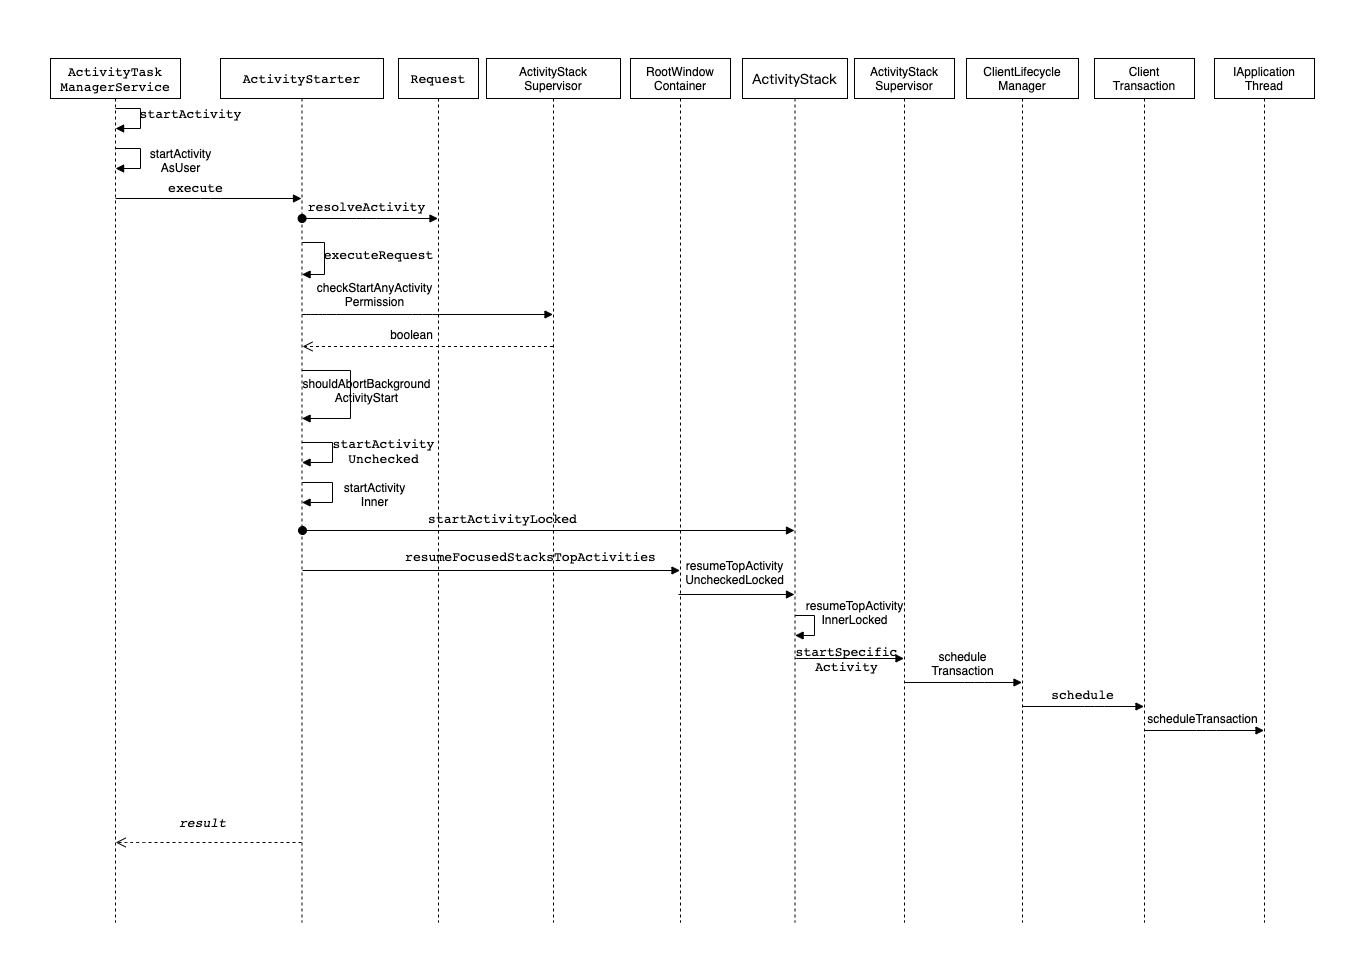

The diagram above was exported from draw.io. Its source (the exported page's mxGraphModel, read from the mxfile embedded in the PNG):
<mxGraphModel dx="378" dy="1424" grid="1" gridSize="8" guides="1" tooltips="1" connect="1" arrows="1" fold="1" page="1" pageScale="1" pageWidth="827" pageHeight="1169" math="0" shadow="0">
  <root>
    <mxCell id="WIyWlLk6GJQsqaUBKTNV-0" />
    <mxCell id="WIyWlLk6GJQsqaUBKTNV-1" parent="WIyWlLk6GJQsqaUBKTNV-0" />
    <mxCell id="S0rthxQ4podoH2BjtAxN-0" value="&lt;pre style=&quot;font-family: &amp;#34;jetbrains mono&amp;#34; , monospace ; font-size: 9.8pt&quot;&gt;ActivityTask&lt;br/&gt;ManagerService&lt;/pre&gt;" style="shape=umlLifeline;perimeter=lifelinePerimeter;whiteSpace=wrap;html=1;container=1;collapsible=0;recursiveResize=0;outlineConnect=0;" parent="WIyWlLk6GJQsqaUBKTNV-1" vertex="1">
      <mxGeometry x="60" width="130" height="864" as="geometry" />
    </mxCell>
    <mxCell id="S0rthxQ4podoH2BjtAxN-14" value="&lt;div&gt;startActivity&lt;/div&gt;&lt;div&gt;AsUser&lt;/div&gt;" style="text;html=1;align=center;verticalAlign=middle;resizable=0;points=[];autosize=1;" parent="S0rthxQ4podoH2BjtAxN-0" vertex="1">
      <mxGeometry x="90" y="87" width="80" height="30" as="geometry" />
    </mxCell>
    <mxCell id="S0rthxQ4podoH2BjtAxN-1" value="&lt;pre style=&quot;font-family: &amp;#34;jetbrains mono&amp;#34; , monospace ; font-size: 9.8pt&quot;&gt;ActivityStarter&lt;/pre&gt;" style="shape=umlLifeline;perimeter=lifelinePerimeter;whiteSpace=wrap;html=1;container=1;collapsible=0;recursiveResize=0;outlineConnect=0;" parent="WIyWlLk6GJQsqaUBKTNV-1" vertex="1">
      <mxGeometry x="230" width="163" height="864" as="geometry" />
    </mxCell>
    <mxCell id="S0rthxQ4podoH2BjtAxN-45" value="" style="html=1;verticalAlign=bottom;endArrow=open;dashed=1;endSize=8;" parent="S0rthxQ4podoH2BjtAxN-1" source="S0rthxQ4podoH2BjtAxN-40" edge="1">
      <mxGeometry x="0.1387" y="-16" relative="1" as="geometry">
        <mxPoint x="162" y="288" as="sourcePoint" />
        <mxPoint x="82" y="288" as="targetPoint" />
        <mxPoint as="offset" />
      </mxGeometry>
    </mxCell>
    <mxCell id="AvYsnzCp5kwPWLacn33O-4" value="" style="html=1;verticalAlign=bottom;startArrow=oval;startFill=1;endArrow=block;startSize=8;" parent="S0rthxQ4podoH2BjtAxN-1" target="AvYsnzCp5kwPWLacn33O-0" edge="1">
      <mxGeometry width="60" relative="1" as="geometry">
        <mxPoint x="82" y="472" as="sourcePoint" />
        <mxPoint x="142" y="472" as="targetPoint" />
      </mxGeometry>
    </mxCell>
    <mxCell id="wVc7h-T2qoWfQRaJCe2d-9" value="" style="html=1;verticalAlign=bottom;endArrow=block;" parent="S0rthxQ4podoH2BjtAxN-1" target="wVc7h-T2qoWfQRaJCe2d-5" edge="1">
      <mxGeometry width="80" relative="1" as="geometry">
        <mxPoint x="82" y="512" as="sourcePoint" />
        <mxPoint x="162" y="512" as="targetPoint" />
      </mxGeometry>
    </mxCell>
    <mxCell id="S0rthxQ4podoH2BjtAxN-7" value="&lt;pre style=&quot;font-family: &amp;#34;jetbrains mono&amp;#34; , monospace ; font-size: 9.8pt&quot;&gt;startActivity&lt;/pre&gt;" style="text;html=1;align=center;verticalAlign=middle;resizable=0;points=[];autosize=1;" parent="WIyWlLk6GJQsqaUBKTNV-1" vertex="1">
      <mxGeometry x="140" y="30" width="120" height="50" as="geometry" />
    </mxCell>
    <mxCell id="S0rthxQ4podoH2BjtAxN-3" value="" style="edgeStyle=orthogonalEdgeStyle;html=1;align=left;spacingLeft=2;endArrow=block;rounded=0;" parent="WIyWlLk6GJQsqaUBKTNV-1" source="S0rthxQ4podoH2BjtAxN-0" target="S0rthxQ4podoH2BjtAxN-0" edge="1">
      <mxGeometry relative="1" as="geometry">
        <mxPoint x="125" y="50" as="sourcePoint" />
        <Array as="points">
          <mxPoint x="150" y="50" />
          <mxPoint x="150" y="70" />
        </Array>
        <mxPoint x="130" y="70" as="targetPoint" />
      </mxGeometry>
    </mxCell>
    <mxCell id="S0rthxQ4podoH2BjtAxN-10" value="&lt;pre style=&quot;font-family: &amp;#34;jetbrains mono&amp;#34; , monospace ; font-size: 9.8pt&quot;&gt;&lt;br&gt;&lt;/pre&gt;" style="edgeStyle=orthogonalEdgeStyle;html=1;align=left;spacingLeft=2;endArrow=block;rounded=0;" parent="WIyWlLk6GJQsqaUBKTNV-1" source="S0rthxQ4podoH2BjtAxN-0" target="S0rthxQ4podoH2BjtAxN-0" edge="1">
      <mxGeometry relative="1" as="geometry">
        <mxPoint x="125" y="90" as="sourcePoint" />
        <Array as="points">
          <mxPoint x="150" y="90" />
          <mxPoint x="150" y="110" />
        </Array>
        <mxPoint x="130" y="110" as="targetPoint" />
      </mxGeometry>
    </mxCell>
    <mxCell id="S0rthxQ4podoH2BjtAxN-17" value="" style="html=1;verticalAlign=bottom;endArrow=block;" parent="WIyWlLk6GJQsqaUBKTNV-1" source="S0rthxQ4podoH2BjtAxN-0" target="S0rthxQ4podoH2BjtAxN-1" edge="1">
      <mxGeometry width="80" relative="1" as="geometry">
        <mxPoint x="140" y="130" as="sourcePoint" />
        <mxPoint x="220" y="130" as="targetPoint" />
        <Array as="points">
          <mxPoint x="220" y="140" />
        </Array>
      </mxGeometry>
    </mxCell>
    <mxCell id="S0rthxQ4podoH2BjtAxN-18" value="&lt;pre style=&quot;font-family: &amp;#34;jetbrains mono&amp;#34; , monospace ; font-size: 9.8pt&quot;&gt;execute&lt;/pre&gt;" style="text;html=1;align=center;verticalAlign=middle;resizable=0;points=[];autosize=1;" parent="WIyWlLk6GJQsqaUBKTNV-1" vertex="1">
      <mxGeometry x="170" y="104" width="70" height="50" as="geometry" />
    </mxCell>
    <mxCell id="S0rthxQ4podoH2BjtAxN-21" value="&lt;pre style=&quot;font-family: &amp;#34;jetbrains mono&amp;#34; , monospace ; font-size: 9.8pt&quot;&gt;&lt;span style=&quot;font-style: italic&quot;&gt;result&lt;/span&gt;&lt;/pre&gt;" style="text;html=1;align=center;verticalAlign=middle;resizable=0;points=[];autosize=1;" parent="WIyWlLk6GJQsqaUBKTNV-1" vertex="1">
      <mxGeometry x="184" y="736" width="56" height="56" as="geometry" />
    </mxCell>
    <mxCell id="S0rthxQ4podoH2BjtAxN-22" value="&lt;pre style=&quot;font-family: &amp;#34;jetbrains mono&amp;#34; , monospace ; font-size: 9.8pt&quot;&gt;Request&lt;/pre&gt;" style="shape=umlLifeline;perimeter=lifelinePerimeter;whiteSpace=wrap;html=1;container=1;collapsible=0;recursiveResize=0;outlineConnect=0;" parent="WIyWlLk6GJQsqaUBKTNV-1" vertex="1">
      <mxGeometry x="408" width="80" height="864" as="geometry" />
    </mxCell>
    <mxCell id="S0rthxQ4podoH2BjtAxN-25" value="&lt;pre style=&quot;font-family: &amp;#34;jetbrains mono&amp;#34; , monospace ; font-size: 9.8pt&quot;&gt;resolveActivity&lt;/pre&gt;" style="text;html=1;align=center;verticalAlign=middle;resizable=0;points=[];autosize=1;" parent="WIyWlLk6GJQsqaUBKTNV-1" vertex="1">
      <mxGeometry x="312" y="120" width="128" height="56" as="geometry" />
    </mxCell>
    <mxCell id="S0rthxQ4podoH2BjtAxN-31" value="&lt;pre style=&quot;font-family: &amp;#34;jetbrains mono&amp;#34; , monospace ; font-size: 9.8pt&quot;&gt;&lt;span&gt;executeRequest&lt;/span&gt;&lt;/pre&gt;" style="text;html=1;align=center;verticalAlign=middle;resizable=0;points=[];autosize=1;" parent="WIyWlLk6GJQsqaUBKTNV-1" vertex="1">
      <mxGeometry x="328" y="168" width="120" height="56" as="geometry" />
    </mxCell>
    <mxCell id="S0rthxQ4podoH2BjtAxN-30" value="" style="edgeStyle=orthogonalEdgeStyle;html=1;align=left;spacingLeft=2;endArrow=block;rounded=0;" parent="WIyWlLk6GJQsqaUBKTNV-1" source="S0rthxQ4podoH2BjtAxN-1" target="S0rthxQ4podoH2BjtAxN-1" edge="1">
      <mxGeometry relative="1" as="geometry">
        <mxPoint x="309" y="208" as="sourcePoint" />
        <Array as="points">
          <mxPoint x="334" y="184" />
          <mxPoint x="334" y="216" />
        </Array>
        <mxPoint x="310.5" y="232" as="targetPoint" />
      </mxGeometry>
    </mxCell>
    <mxCell id="S0rthxQ4podoH2BjtAxN-32" value="" style="html=1;verticalAlign=bottom;startArrow=oval;startFill=1;endArrow=block;startSize=8;" parent="WIyWlLk6GJQsqaUBKTNV-1" source="S0rthxQ4podoH2BjtAxN-1" target="S0rthxQ4podoH2BjtAxN-22" edge="1">
      <mxGeometry width="60" relative="1" as="geometry">
        <mxPoint x="368" y="160" as="sourcePoint" />
        <mxPoint x="428" y="160" as="targetPoint" />
        <Array as="points">
          <mxPoint x="376" y="160" />
        </Array>
      </mxGeometry>
    </mxCell>
    <mxCell id="S0rthxQ4podoH2BjtAxN-39" value="&lt;div&gt;shouldAbortBackground&lt;/div&gt;&lt;div&gt;ActivityStart&lt;/div&gt;" style="text;html=1;align=center;verticalAlign=middle;resizable=0;points=[];autosize=1;" parent="WIyWlLk6GJQsqaUBKTNV-1" vertex="1">
      <mxGeometry x="304" y="312" width="144" height="40" as="geometry" />
    </mxCell>
    <mxCell id="S0rthxQ4podoH2BjtAxN-36" value="" style="edgeStyle=orthogonalEdgeStyle;html=1;align=left;spacingLeft=2;endArrow=block;rounded=0;" parent="WIyWlLk6GJQsqaUBKTNV-1" source="S0rthxQ4podoH2BjtAxN-1" target="S0rthxQ4podoH2BjtAxN-1" edge="1">
      <mxGeometry relative="1" as="geometry">
        <mxPoint x="312" y="256" as="sourcePoint" />
        <Array as="points">
          <mxPoint x="360" y="312" />
          <mxPoint x="360" y="360" />
        </Array>
        <mxPoint x="317" y="276" as="targetPoint" />
      </mxGeometry>
    </mxCell>
    <mxCell id="S0rthxQ4podoH2BjtAxN-40" value="&lt;div&gt;ActivityStack&lt;/div&gt;&lt;div&gt;Supervisor&lt;/div&gt;" style="shape=umlLifeline;perimeter=lifelinePerimeter;whiteSpace=wrap;html=1;container=1;collapsible=0;recursiveResize=0;outlineConnect=0;" parent="WIyWlLk6GJQsqaUBKTNV-1" vertex="1">
      <mxGeometry x="496" width="134" height="864" as="geometry" />
    </mxCell>
    <mxCell id="S0rthxQ4podoH2BjtAxN-42" value="&lt;pre style=&quot;font-family: &amp;#34;jetbrains mono&amp;#34; , monospace ; font-size: 9.8pt&quot;&gt;&lt;br&gt;&lt;/pre&gt;" style="text;html=1;align=center;verticalAlign=middle;resizable=0;points=[];autosize=1;" parent="WIyWlLk6GJQsqaUBKTNV-1" vertex="1">
      <mxGeometry x="424" y="216" width="16" height="56" as="geometry" />
    </mxCell>
    <mxCell id="S0rthxQ4podoH2BjtAxN-41" value="" style="html=1;verticalAlign=bottom;endArrow=block;" parent="WIyWlLk6GJQsqaUBKTNV-1" source="S0rthxQ4podoH2BjtAxN-1" target="S0rthxQ4podoH2BjtAxN-40" edge="1">
      <mxGeometry width="80" relative="1" as="geometry">
        <mxPoint x="312" y="248" as="sourcePoint" />
        <mxPoint x="392" y="248" as="targetPoint" />
        <Array as="points">
          <mxPoint x="320" y="256" />
          <mxPoint x="336" y="256" />
          <mxPoint x="432" y="256" />
        </Array>
      </mxGeometry>
    </mxCell>
    <mxCell id="S0rthxQ4podoH2BjtAxN-44" value="&lt;div&gt;checkStartAnyActivity&lt;/div&gt;&lt;div&gt;Permission&lt;/div&gt;" style="text;html=1;align=center;verticalAlign=middle;resizable=0;points=[];autosize=1;" parent="WIyWlLk6GJQsqaUBKTNV-1" vertex="1">
      <mxGeometry x="320" y="216" width="128" height="40" as="geometry" />
    </mxCell>
    <mxCell id="S0rthxQ4podoH2BjtAxN-50" value="boolean" style="text;html=1;align=center;verticalAlign=middle;resizable=0;points=[];autosize=1;" parent="WIyWlLk6GJQsqaUBKTNV-1" vertex="1">
      <mxGeometry x="393" y="264" width="56" height="24" as="geometry" />
    </mxCell>
    <mxCell id="S0rthxQ4podoH2BjtAxN-55" value="&lt;pre&gt;&lt;font face=&quot;jetbrains mono, monospace&quot;&gt;&lt;span style=&quot;font-size: 13.0667px&quot;&gt;startActivity&lt;br/&gt;Unchecked&lt;/span&gt;&lt;span style=&quot;font-size: 9.8pt&quot;&gt;&lt;br&gt;&lt;/span&gt;&lt;/font&gt;&lt;/pre&gt;" style="text;html=1;align=center;verticalAlign=middle;resizable=0;points=[];autosize=1;" parent="WIyWlLk6GJQsqaUBKTNV-1" vertex="1">
      <mxGeometry x="337" y="360" width="112" height="64" as="geometry" />
    </mxCell>
    <mxCell id="S0rthxQ4podoH2BjtAxN-52" value="" style="edgeStyle=orthogonalEdgeStyle;html=1;align=left;spacingLeft=2;endArrow=block;rounded=0;" parent="WIyWlLk6GJQsqaUBKTNV-1" source="S0rthxQ4podoH2BjtAxN-1" target="S0rthxQ4podoH2BjtAxN-1" edge="1">
      <mxGeometry relative="1" as="geometry">
        <mxPoint x="317" y="384" as="sourcePoint" />
        <Array as="points">
          <mxPoint x="342" y="384" />
          <mxPoint x="342" y="404" />
        </Array>
        <mxPoint x="322" y="404" as="targetPoint" />
      </mxGeometry>
    </mxCell>
    <mxCell id="S0rthxQ4podoH2BjtAxN-58" value="" style="edgeStyle=orthogonalEdgeStyle;html=1;align=left;spacingLeft=2;endArrow=block;rounded=0;strokeColor=#000000;" parent="WIyWlLk6GJQsqaUBKTNV-1" source="S0rthxQ4podoH2BjtAxN-1" target="S0rthxQ4podoH2BjtAxN-1" edge="1">
      <mxGeometry relative="1" as="geometry">
        <mxPoint x="317" y="424" as="sourcePoint" />
        <Array as="points">
          <mxPoint x="342" y="424" />
          <mxPoint x="342" y="444" />
        </Array>
        <mxPoint x="322" y="444" as="targetPoint" />
      </mxGeometry>
    </mxCell>
    <mxCell id="S0rthxQ4podoH2BjtAxN-60" value="&lt;pre style=&quot;font-family: &amp;#34;jetbrains mono&amp;#34; , monospace ; font-size: 9.8pt&quot;&gt;&lt;br&gt;&lt;/pre&gt;" style="text;html=1;align=center;verticalAlign=middle;resizable=0;points=[];autosize=1;" parent="WIyWlLk6GJQsqaUBKTNV-1" vertex="1">
      <mxGeometry x="404" y="408" width="16" height="56" as="geometry" />
    </mxCell>
    <mxCell id="S0rthxQ4podoH2BjtAxN-65" value="&lt;div&gt;startActivity&lt;/div&gt;&lt;div&gt;Inner&lt;/div&gt;" style="text;html=1;align=center;verticalAlign=middle;resizable=0;points=[];autosize=1;" parent="WIyWlLk6GJQsqaUBKTNV-1" vertex="1">
      <mxGeometry x="348" y="416" width="72" height="40" as="geometry" />
    </mxCell>
    <mxCell id="AvYsnzCp5kwPWLacn33O-0" value="&lt;span style=&quot;font-family: &amp;#34;pingfang sc&amp;#34; , &amp;#34;helvetica neue&amp;#34; , &amp;#34;arial&amp;#34; , &amp;#34;hiragino sans gb&amp;#34; , &amp;#34;microsoft yahei ui&amp;#34; , &amp;#34;microsoft yahei&amp;#34; , &amp;#34;simsun&amp;#34; , sans-serif ; font-size: 14px&quot;&gt;ActivityStack&lt;/span&gt;" style="shape=umlLifeline;perimeter=lifelinePerimeter;whiteSpace=wrap;html=1;container=1;collapsible=0;recursiveResize=0;outlineConnect=0;" parent="WIyWlLk6GJQsqaUBKTNV-1" vertex="1">
      <mxGeometry x="752" width="105" height="864" as="geometry" />
    </mxCell>
    <mxCell id="AvYsnzCp5kwPWLacn33O-3" value="&lt;pre style=&quot;font-family: &amp;#34;jetbrains mono&amp;#34; , monospace ; font-size: 9.8pt&quot;&gt;&lt;span&gt;startActivityLocked&lt;/span&gt;&lt;/pre&gt;" style="text;html=1;align=center;verticalAlign=middle;resizable=0;points=[];autosize=1;" parent="WIyWlLk6GJQsqaUBKTNV-1" vertex="1">
      <mxGeometry x="432" y="432" width="160" height="56" as="geometry" />
    </mxCell>
    <mxCell id="wVc7h-T2qoWfQRaJCe2d-5" value="&lt;div&gt;RootWindow&lt;/div&gt;&lt;div&gt;Container&lt;/div&gt;" style="shape=umlLifeline;perimeter=lifelinePerimeter;whiteSpace=wrap;html=1;container=1;collapsible=0;recursiveResize=0;outlineConnect=0;" parent="WIyWlLk6GJQsqaUBKTNV-1" vertex="1">
      <mxGeometry x="640" width="100" height="864" as="geometry" />
    </mxCell>
    <mxCell id="wVc7h-T2qoWfQRaJCe2d-12" value="" style="html=1;verticalAlign=bottom;endArrow=block;" parent="wVc7h-T2qoWfQRaJCe2d-5" target="AvYsnzCp5kwPWLacn33O-0" edge="1">
      <mxGeometry width="80" relative="1" as="geometry">
        <mxPoint x="48" y="536" as="sourcePoint" />
        <mxPoint x="128" y="536" as="targetPoint" />
      </mxGeometry>
    </mxCell>
    <mxCell id="wVc7h-T2qoWfQRaJCe2d-7" value="&lt;pre style=&quot;font-family: &amp;#34;jetbrains mono&amp;#34; , monospace ; font-size: 9.8pt&quot;&gt;resumeFocusedStacksTopActivities&lt;/pre&gt;" style="text;html=1;align=center;verticalAlign=middle;resizable=0;points=[];autosize=1;" parent="WIyWlLk6GJQsqaUBKTNV-1" vertex="1">
      <mxGeometry x="408" y="470" width="264" height="56" as="geometry" />
    </mxCell>
    <mxCell id="wVc7h-T2qoWfQRaJCe2d-13" value="&lt;div&gt;resumeTopActivity&lt;/div&gt;&lt;div&gt;UncheckedLocked&lt;/div&gt;" style="text;html=1;align=center;verticalAlign=middle;resizable=0;points=[];autosize=1;" parent="WIyWlLk6GJQsqaUBKTNV-1" vertex="1">
      <mxGeometry x="688" y="494" width="112" height="40" as="geometry" />
    </mxCell>
    <mxCell id="wVc7h-T2qoWfQRaJCe2d-15" value="" style="edgeStyle=orthogonalEdgeStyle;html=1;align=left;spacingLeft=2;endArrow=block;rounded=0;" parent="WIyWlLk6GJQsqaUBKTNV-1" source="AvYsnzCp5kwPWLacn33O-0" target="AvYsnzCp5kwPWLacn33O-0" edge="1">
      <mxGeometry relative="1" as="geometry">
        <mxPoint x="808" y="557.05" as="sourcePoint" />
        <Array as="points">
          <mxPoint x="824" y="557" />
          <mxPoint x="824" y="577" />
        </Array>
        <mxPoint x="813" y="577.05" as="targetPoint" />
      </mxGeometry>
    </mxCell>
    <mxCell id="wVc7h-T2qoWfQRaJCe2d-17" value="&lt;div&gt;resumeTopActivity&lt;/div&gt;&lt;div&gt;InnerLocked&lt;/div&gt;" style="text;html=1;align=center;verticalAlign=middle;resizable=0;points=[];autosize=1;" parent="WIyWlLk6GJQsqaUBKTNV-1" vertex="1">
      <mxGeometry x="808" y="534" width="112" height="40" as="geometry" />
    </mxCell>
    <mxCell id="wVc7h-T2qoWfQRaJCe2d-18" value="&lt;div&gt;ActivityStack&lt;/div&gt;&lt;div&gt;Supervisor&lt;/div&gt;" style="shape=umlLifeline;perimeter=lifelinePerimeter;whiteSpace=wrap;html=1;container=1;collapsible=0;recursiveResize=0;outlineConnect=0;" parent="WIyWlLk6GJQsqaUBKTNV-1" vertex="1">
      <mxGeometry x="864" width="100" height="864" as="geometry" />
    </mxCell>
    <mxCell id="wVc7h-T2qoWfQRaJCe2d-22" value="" style="html=1;verticalAlign=bottom;endArrow=block;" parent="WIyWlLk6GJQsqaUBKTNV-1" source="AvYsnzCp5kwPWLacn33O-0" target="wVc7h-T2qoWfQRaJCe2d-18" edge="1">
      <mxGeometry width="80" relative="1" as="geometry">
        <mxPoint x="816" y="600" as="sourcePoint" />
        <mxPoint x="880" y="600" as="targetPoint" />
        <Array as="points">
          <mxPoint x="808" y="600" />
        </Array>
      </mxGeometry>
    </mxCell>
    <mxCell id="wVc7h-T2qoWfQRaJCe2d-24" value="&lt;pre&gt;&lt;font face=&quot;jetbrains mono, monospace&quot;&gt;&lt;span style=&quot;font-size: 13.0667px&quot;&gt;startSpecific&lt;br/&gt;Activity&lt;/span&gt;&lt;span style=&quot;font-size: 9.8pt&quot;&gt;&lt;br&gt;&lt;/span&gt;&lt;/font&gt;&lt;/pre&gt;" style="text;html=1;align=center;verticalAlign=middle;resizable=0;points=[];autosize=1;" parent="WIyWlLk6GJQsqaUBKTNV-1" vertex="1">
      <mxGeometry x="800" y="568" width="112" height="64" as="geometry" />
    </mxCell>
    <mxCell id="wVc7h-T2qoWfQRaJCe2d-25" value="&lt;div&gt;ClientLifecycle&lt;/div&gt;&lt;div&gt;Manager&lt;/div&gt;" style="shape=umlLifeline;perimeter=lifelinePerimeter;whiteSpace=wrap;html=1;container=1;collapsible=0;recursiveResize=0;outlineConnect=0;" parent="WIyWlLk6GJQsqaUBKTNV-1" vertex="1">
      <mxGeometry x="976" width="112" height="864" as="geometry" />
    </mxCell>
    <mxCell id="wVc7h-T2qoWfQRaJCe2d-26" value="" style="html=1;verticalAlign=bottom;endArrow=block;" parent="WIyWlLk6GJQsqaUBKTNV-1" source="wVc7h-T2qoWfQRaJCe2d-18" target="wVc7h-T2qoWfQRaJCe2d-25" edge="1">
      <mxGeometry width="80" relative="1" as="geometry">
        <mxPoint x="920" y="624" as="sourcePoint" />
        <mxPoint x="992" y="624" as="targetPoint" />
        <Array as="points">
          <mxPoint x="984" y="624" />
        </Array>
      </mxGeometry>
    </mxCell>
    <mxCell id="wVc7h-T2qoWfQRaJCe2d-29" value="&lt;div&gt;schedule&lt;/div&gt;&lt;div&gt;Transaction&lt;/div&gt;" style="text;html=1;align=center;verticalAlign=middle;resizable=0;points=[];autosize=1;" parent="WIyWlLk6GJQsqaUBKTNV-1" vertex="1">
      <mxGeometry x="936" y="585" width="72" height="40" as="geometry" />
    </mxCell>
    <mxCell id="wVc7h-T2qoWfQRaJCe2d-30" value="&lt;div&gt;Client&lt;/div&gt;&lt;div&gt;Transaction&lt;/div&gt;" style="shape=umlLifeline;perimeter=lifelinePerimeter;whiteSpace=wrap;html=1;container=1;collapsible=0;recursiveResize=0;outlineConnect=0;" parent="WIyWlLk6GJQsqaUBKTNV-1" vertex="1">
      <mxGeometry x="1104" width="100" height="864" as="geometry" />
    </mxCell>
    <mxCell id="wVc7h-T2qoWfQRaJCe2d-31" value="" style="html=1;verticalAlign=bottom;endArrow=block;" parent="WIyWlLk6GJQsqaUBKTNV-1" source="wVc7h-T2qoWfQRaJCe2d-25" target="wVc7h-T2qoWfQRaJCe2d-30" edge="1">
      <mxGeometry width="80" relative="1" as="geometry">
        <mxPoint x="1048" y="656" as="sourcePoint" />
        <mxPoint x="1128" y="656" as="targetPoint" />
        <Array as="points">
          <mxPoint x="1104" y="648" />
        </Array>
      </mxGeometry>
    </mxCell>
    <mxCell id="wVc7h-T2qoWfQRaJCe2d-32" value="&lt;pre style=&quot;font-family: &amp;#34;jetbrains mono&amp;#34; , monospace ; font-size: 9.8pt&quot;&gt;schedule&lt;/pre&gt;" style="text;html=1;align=center;verticalAlign=middle;resizable=0;points=[];autosize=1;" parent="WIyWlLk6GJQsqaUBKTNV-1" vertex="1">
      <mxGeometry x="1056" y="608" width="72" height="56" as="geometry" />
    </mxCell>
    <mxCell id="wVc7h-T2qoWfQRaJCe2d-33" value="&lt;div&gt;IApplication&lt;/div&gt;&lt;div&gt;Thread&lt;/div&gt;" style="shape=umlLifeline;perimeter=lifelinePerimeter;whiteSpace=wrap;html=1;container=1;collapsible=0;recursiveResize=0;outlineConnect=0;" parent="WIyWlLk6GJQsqaUBKTNV-1" vertex="1">
      <mxGeometry x="1224" width="100" height="864" as="geometry" />
    </mxCell>
    <mxCell id="wVc7h-T2qoWfQRaJCe2d-34" value="" style="html=1;verticalAlign=bottom;endArrow=block;" parent="WIyWlLk6GJQsqaUBKTNV-1" source="wVc7h-T2qoWfQRaJCe2d-30" target="wVc7h-T2qoWfQRaJCe2d-33" edge="1">
      <mxGeometry width="80" relative="1" as="geometry">
        <mxPoint x="1176" y="672" as="sourcePoint" />
        <mxPoint x="1256" y="672" as="targetPoint" />
        <Array as="points">
          <mxPoint x="1216" y="672" />
        </Array>
      </mxGeometry>
    </mxCell>
    <mxCell id="wVc7h-T2qoWfQRaJCe2d-35" value="scheduleTransaction" style="text;html=1;align=center;verticalAlign=middle;resizable=0;points=[];autosize=1;" parent="WIyWlLk6GJQsqaUBKTNV-1" vertex="1">
      <mxGeometry x="1152" y="648" width="120" height="24" as="geometry" />
    </mxCell>
    <mxCell id="S0rthxQ4podoH2BjtAxN-56" value="" style="html=1;verticalAlign=bottom;endArrow=open;dashed=1;endSize=8;strokeColor=#000000;" parent="WIyWlLk6GJQsqaUBKTNV-1" source="S0rthxQ4podoH2BjtAxN-1" target="S0rthxQ4podoH2BjtAxN-0" edge="1">
      <mxGeometry relative="1" as="geometry">
        <mxPoint x="208" y="600" as="sourcePoint" />
        <mxPoint x="128" y="600" as="targetPoint" />
        <Array as="points">
          <mxPoint x="232" y="784" />
          <mxPoint x="200" y="784" />
          <mxPoint x="144" y="784" />
        </Array>
      </mxGeometry>
    </mxCell>
  </root>
</mxGraphModel>